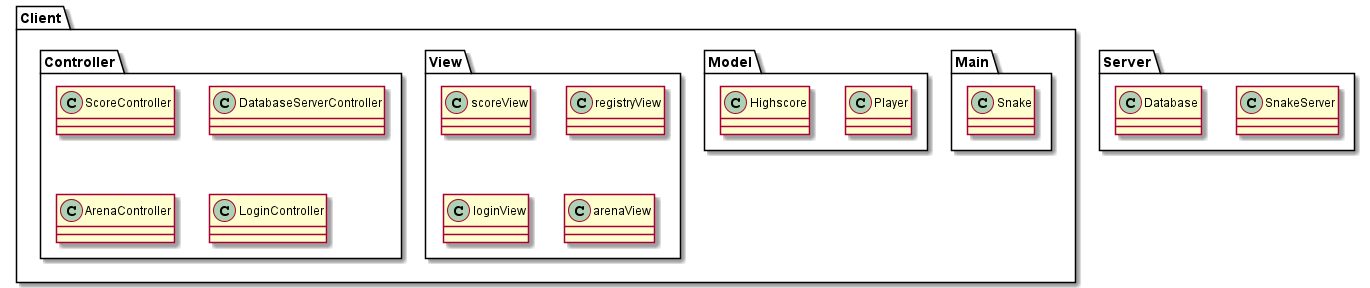

The diagram above was rendered by PlantUML. Its source (embedded in the PNG):
@startuml
'https://plantuml.com/class-diagram
'- Indicates private
'+ Indicates public
'# Indicates protected

package Client {
    package Main {
        class Snake {}
    }

    package Model {
        class Player{
        }

        class Highscore{

        }
    }

    package View {
        class scoreView{}

        class registryView{}

        class loginView{}

        class arenaView{}
    }

    package Controller {
        class ScoreController {}

        class DatabaseServerController {

        }

        class ArenaController {

        }

        class LoginController {

        }
    }
    'connections
}

package Server {
    class SnakeServer
    class Database {}
    'connections

}

'connections

@enduml